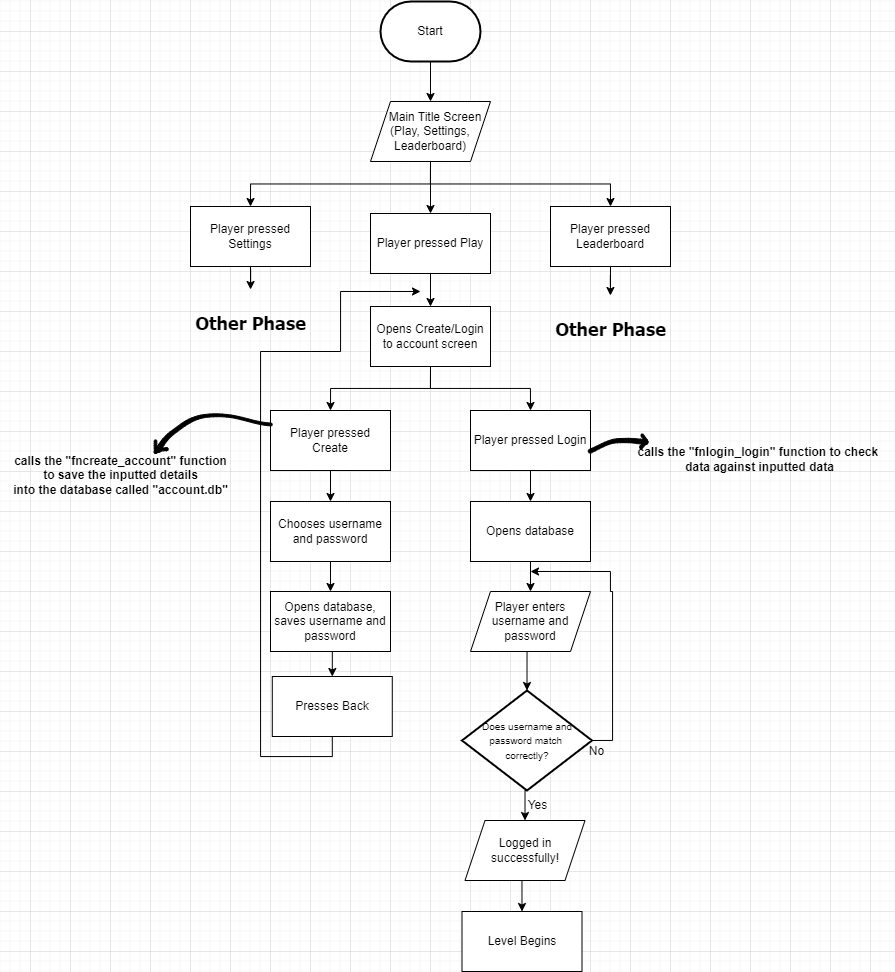

The diagram above was exported from draw.io. Its source (the exported page's mxGraphModel, read from the mxfile embedded in the PNG):
<mxGraphModel dx="2043" dy="540" grid="1" gridSize="10" guides="1" tooltips="1" connect="1" arrows="1" fold="1" page="1" pageScale="1" pageWidth="827" pageHeight="1169" math="0" shadow="0">
  <root>
    <mxCell id="0" />
    <mxCell id="1" parent="0" />
    <mxCell id="OQwK4PUAjZ0ECOrauv-y-3" style="edgeStyle=orthogonalEdgeStyle;rounded=0;orthogonalLoop=1;jettySize=auto;html=1;exitX=0.5;exitY=1;exitDx=0;exitDy=0;exitPerimeter=0;entryX=0.5;entryY=0;entryDx=0;entryDy=0;" parent="1" source="OQwK4PUAjZ0ECOrauv-y-1" target="OQwK4PUAjZ0ECOrauv-y-2" edge="1">
      <mxGeometry relative="1" as="geometry" />
    </mxCell>
    <mxCell id="OQwK4PUAjZ0ECOrauv-y-1" value="Start" style="strokeWidth=2;html=1;shape=mxgraph.flowchart.terminator;whiteSpace=wrap;" parent="1" vertex="1">
      <mxGeometry x="350" y="10" width="100" height="60" as="geometry" />
    </mxCell>
    <mxCell id="OQwK4PUAjZ0ECOrauv-y-5" style="edgeStyle=orthogonalEdgeStyle;rounded=0;orthogonalLoop=1;jettySize=auto;html=1;exitX=0.5;exitY=1;exitDx=0;exitDy=0;entryX=0.5;entryY=0;entryDx=0;entryDy=0;" parent="1" source="OQwK4PUAjZ0ECOrauv-y-2" target="OQwK4PUAjZ0ECOrauv-y-4" edge="1">
      <mxGeometry relative="1" as="geometry" />
    </mxCell>
    <mxCell id="OQwK4PUAjZ0ECOrauv-y-11" style="edgeStyle=orthogonalEdgeStyle;rounded=0;orthogonalLoop=1;jettySize=auto;html=1;exitX=0.5;exitY=1;exitDx=0;exitDy=0;entryX=0.5;entryY=0;entryDx=0;entryDy=0;" parent="1" source="OQwK4PUAjZ0ECOrauv-y-2" target="OQwK4PUAjZ0ECOrauv-y-8" edge="1">
      <mxGeometry relative="1" as="geometry" />
    </mxCell>
    <mxCell id="OQwK4PUAjZ0ECOrauv-y-12" style="edgeStyle=orthogonalEdgeStyle;rounded=0;orthogonalLoop=1;jettySize=auto;html=1;exitX=0.5;exitY=1;exitDx=0;exitDy=0;entryX=0.5;entryY=0;entryDx=0;entryDy=0;" parent="1" source="OQwK4PUAjZ0ECOrauv-y-2" target="OQwK4PUAjZ0ECOrauv-y-9" edge="1">
      <mxGeometry relative="1" as="geometry" />
    </mxCell>
    <mxCell id="OQwK4PUAjZ0ECOrauv-y-2" value="&amp;nbsp; &amp;nbsp; Main Title Screen&amp;nbsp;&lt;div&gt;(Play, Settings, Leaderboard)&lt;/div&gt;" style="shape=parallelogram;perimeter=parallelogramPerimeter;whiteSpace=wrap;html=1;fixedSize=1;" parent="1" vertex="1">
      <mxGeometry x="340" y="110" width="120" height="60" as="geometry" />
    </mxCell>
    <mxCell id="OQwK4PUAjZ0ECOrauv-y-7" style="edgeStyle=orthogonalEdgeStyle;rounded=0;orthogonalLoop=1;jettySize=auto;html=1;exitX=0.5;exitY=1;exitDx=0;exitDy=0;entryX=0.5;entryY=0;entryDx=0;entryDy=0;" parent="1" source="OQwK4PUAjZ0ECOrauv-y-4" target="OQwK4PUAjZ0ECOrauv-y-6" edge="1">
      <mxGeometry relative="1" as="geometry" />
    </mxCell>
    <mxCell id="OQwK4PUAjZ0ECOrauv-y-4" value="Player pressed Play" style="rounded=0;whiteSpace=wrap;html=1;" parent="1" vertex="1">
      <mxGeometry x="340" y="222" width="120" height="60" as="geometry" />
    </mxCell>
    <mxCell id="OQwK4PUAjZ0ECOrauv-y-22" style="edgeStyle=orthogonalEdgeStyle;rounded=0;orthogonalLoop=1;jettySize=auto;html=1;exitX=0.5;exitY=1;exitDx=0;exitDy=0;entryX=0.5;entryY=0;entryDx=0;entryDy=0;" parent="1" source="OQwK4PUAjZ0ECOrauv-y-6" target="OQwK4PUAjZ0ECOrauv-y-20" edge="1">
      <mxGeometry relative="1" as="geometry" />
    </mxCell>
    <mxCell id="OQwK4PUAjZ0ECOrauv-y-23" style="edgeStyle=orthogonalEdgeStyle;rounded=0;orthogonalLoop=1;jettySize=auto;html=1;exitX=0.5;exitY=1;exitDx=0;exitDy=0;entryX=0.5;entryY=0;entryDx=0;entryDy=0;" parent="1" source="OQwK4PUAjZ0ECOrauv-y-6" target="OQwK4PUAjZ0ECOrauv-y-21" edge="1">
      <mxGeometry relative="1" as="geometry" />
    </mxCell>
    <mxCell id="OQwK4PUAjZ0ECOrauv-y-6" value="Opens Create/Login to account screen" style="rounded=0;whiteSpace=wrap;html=1;" parent="1" vertex="1">
      <mxGeometry x="340" y="315" width="120" height="60" as="geometry" />
    </mxCell>
    <mxCell id="OQwK4PUAjZ0ECOrauv-y-16" style="edgeStyle=orthogonalEdgeStyle;rounded=0;orthogonalLoop=1;jettySize=auto;html=1;exitX=0.5;exitY=1;exitDx=0;exitDy=0;" parent="1" source="OQwK4PUAjZ0ECOrauv-y-8" target="OQwK4PUAjZ0ECOrauv-y-15" edge="1">
      <mxGeometry relative="1" as="geometry" />
    </mxCell>
    <mxCell id="OQwK4PUAjZ0ECOrauv-y-8" value="Player pressed Leaderboard" style="rounded=0;whiteSpace=wrap;html=1;" parent="1" vertex="1">
      <mxGeometry x="520" y="215" width="120" height="60" as="geometry" />
    </mxCell>
    <mxCell id="OQwK4PUAjZ0ECOrauv-y-14" style="edgeStyle=orthogonalEdgeStyle;rounded=0;orthogonalLoop=1;jettySize=auto;html=1;exitX=0.5;exitY=1;exitDx=0;exitDy=0;" parent="1" source="OQwK4PUAjZ0ECOrauv-y-9" target="OQwK4PUAjZ0ECOrauv-y-13" edge="1">
      <mxGeometry relative="1" as="geometry" />
    </mxCell>
    <mxCell id="OQwK4PUAjZ0ECOrauv-y-9" value="Player pressed Settings" style="rounded=0;whiteSpace=wrap;html=1;" parent="1" vertex="1">
      <mxGeometry x="160" y="215" width="120" height="60" as="geometry" />
    </mxCell>
    <mxCell id="OQwK4PUAjZ0ECOrauv-y-13" value="&lt;h2&gt;&lt;font face=&quot;Tahoma&quot; style=&quot;font-size: 18px;&quot;&gt;Other Phase&lt;/font&gt;&lt;/h2&gt;" style="text;html=1;align=center;verticalAlign=middle;resizable=0;points=[];autosize=1;strokeColor=none;fillColor=none;" parent="1" vertex="1">
      <mxGeometry x="155" y="298" width="130" height="70" as="geometry" />
    </mxCell>
    <mxCell id="OQwK4PUAjZ0ECOrauv-y-15" value="&lt;h2&gt;&lt;font face=&quot;Tahoma&quot; style=&quot;font-size: 18px;&quot;&gt;Other Phase&lt;/font&gt;&lt;/h2&gt;" style="text;html=1;align=center;verticalAlign=middle;resizable=0;points=[];autosize=1;strokeColor=none;fillColor=none;" parent="1" vertex="1">
      <mxGeometry x="515" y="304" width="130" height="70" as="geometry" />
    </mxCell>
    <mxCell id="OQwK4PUAjZ0ECOrauv-y-25" style="edgeStyle=orthogonalEdgeStyle;rounded=0;orthogonalLoop=1;jettySize=auto;html=1;exitX=0.5;exitY=1;exitDx=0;exitDy=0;entryX=0.5;entryY=0;entryDx=0;entryDy=0;" parent="1" source="OQwK4PUAjZ0ECOrauv-y-20" target="OQwK4PUAjZ0ECOrauv-y-24" edge="1">
      <mxGeometry relative="1" as="geometry" />
    </mxCell>
    <mxCell id="OQwK4PUAjZ0ECOrauv-y-20" value="Player pressed Create" style="rounded=0;whiteSpace=wrap;html=1;" parent="1" vertex="1">
      <mxGeometry x="240" y="419" width="120" height="60" as="geometry" />
    </mxCell>
    <mxCell id="OQwK4PUAjZ0ECOrauv-y-32" style="edgeStyle=orthogonalEdgeStyle;rounded=0;orthogonalLoop=1;jettySize=auto;html=1;exitX=0.5;exitY=1;exitDx=0;exitDy=0;entryX=0.5;entryY=0;entryDx=0;entryDy=0;" parent="1" source="OQwK4PUAjZ0ECOrauv-y-21" target="OQwK4PUAjZ0ECOrauv-y-30" edge="1">
      <mxGeometry relative="1" as="geometry" />
    </mxCell>
    <mxCell id="OQwK4PUAjZ0ECOrauv-y-21" value="Player pressed Login" style="rounded=0;whiteSpace=wrap;html=1;" parent="1" vertex="1">
      <mxGeometry x="440" y="419" width="120" height="60" as="geometry" />
    </mxCell>
    <mxCell id="OQwK4PUAjZ0ECOrauv-y-27" style="edgeStyle=orthogonalEdgeStyle;rounded=0;orthogonalLoop=1;jettySize=auto;html=1;exitX=0.5;exitY=1;exitDx=0;exitDy=0;entryX=0.5;entryY=0;entryDx=0;entryDy=0;" parent="1" source="OQwK4PUAjZ0ECOrauv-y-24" target="OQwK4PUAjZ0ECOrauv-y-26" edge="1">
      <mxGeometry relative="1" as="geometry" />
    </mxCell>
    <mxCell id="OQwK4PUAjZ0ECOrauv-y-24" value="Chooses username and password" style="rounded=0;whiteSpace=wrap;html=1;" parent="1" vertex="1">
      <mxGeometry x="240" y="510" width="120" height="60" as="geometry" />
    </mxCell>
    <mxCell id="v7pvEh4qmXIhS8QHx5-D-5" style="edgeStyle=orthogonalEdgeStyle;rounded=0;orthogonalLoop=1;jettySize=auto;html=1;exitX=0.5;exitY=1;exitDx=0;exitDy=0;entryX=0.5;entryY=0;entryDx=0;entryDy=0;" edge="1" parent="1" source="OQwK4PUAjZ0ECOrauv-y-26" target="v7pvEh4qmXIhS8QHx5-D-2">
      <mxGeometry relative="1" as="geometry" />
    </mxCell>
    <mxCell id="OQwK4PUAjZ0ECOrauv-y-26" value="Opens database, saves username and password" style="rounded=0;whiteSpace=wrap;html=1;" parent="1" vertex="1">
      <mxGeometry x="240" y="600" width="120" height="60" as="geometry" />
    </mxCell>
    <mxCell id="OQwK4PUAjZ0ECOrauv-y-40" style="edgeStyle=orthogonalEdgeStyle;rounded=0;orthogonalLoop=1;jettySize=auto;html=1;exitX=0.5;exitY=1;exitDx=0;exitDy=0;entryX=0.5;entryY=0;entryDx=0;entryDy=0;" parent="1" source="OQwK4PUAjZ0ECOrauv-y-30" target="OQwK4PUAjZ0ECOrauv-y-38" edge="1">
      <mxGeometry relative="1" as="geometry" />
    </mxCell>
    <mxCell id="OQwK4PUAjZ0ECOrauv-y-30" value="Opens database" style="rounded=0;whiteSpace=wrap;html=1;" parent="1" vertex="1">
      <mxGeometry x="440" y="510" width="120" height="60" as="geometry" />
    </mxCell>
    <mxCell id="OQwK4PUAjZ0ECOrauv-y-35" style="edgeStyle=orthogonalEdgeStyle;rounded=0;orthogonalLoop=1;jettySize=auto;html=1;exitX=0.5;exitY=1;exitDx=0;exitDy=0;exitPerimeter=0;entryX=0.5;entryY=0;entryDx=0;entryDy=0;" parent="1" source="OQwK4PUAjZ0ECOrauv-y-31" target="OQwK4PUAjZ0ECOrauv-y-34" edge="1">
      <mxGeometry relative="1" as="geometry" />
    </mxCell>
    <mxCell id="OQwK4PUAjZ0ECOrauv-y-42" style="edgeStyle=orthogonalEdgeStyle;rounded=0;orthogonalLoop=1;jettySize=auto;html=1;exitX=1;exitY=0.5;exitDx=0;exitDy=0;exitPerimeter=0;" parent="1" source="OQwK4PUAjZ0ECOrauv-y-31" edge="1">
      <mxGeometry relative="1" as="geometry">
        <mxPoint x="500" y="580" as="targetPoint" />
        <Array as="points">
          <mxPoint x="582" y="749" />
          <mxPoint x="582" y="600" />
          <mxPoint x="580" y="600" />
          <mxPoint x="580" y="580" />
        </Array>
      </mxGeometry>
    </mxCell>
    <mxCell id="OQwK4PUAjZ0ECOrauv-y-31" value="&lt;font style=&quot;font-size: 10px;&quot;&gt;Does username and password match&amp;nbsp;&lt;/font&gt;&lt;div&gt;&lt;font style=&quot;font-size: 10px;&quot;&gt;correctly?&lt;/font&gt;&lt;/div&gt;" style="strokeWidth=2;html=1;shape=mxgraph.flowchart.decision;whiteSpace=wrap;" parent="1" vertex="1">
      <mxGeometry x="431.5" y="699" width="130" height="100" as="geometry" />
    </mxCell>
    <mxCell id="OQwK4PUAjZ0ECOrauv-y-44" style="edgeStyle=orthogonalEdgeStyle;rounded=0;orthogonalLoop=1;jettySize=auto;html=1;exitX=0.5;exitY=1;exitDx=0;exitDy=0;entryX=0.5;entryY=0;entryDx=0;entryDy=0;" parent="1" source="OQwK4PUAjZ0ECOrauv-y-34" target="OQwK4PUAjZ0ECOrauv-y-43" edge="1">
      <mxGeometry relative="1" as="geometry" />
    </mxCell>
    <mxCell id="OQwK4PUAjZ0ECOrauv-y-34" value="Logged in successfully!" style="shape=parallelogram;perimeter=parallelogramPerimeter;whiteSpace=wrap;html=1;fixedSize=1;" parent="1" vertex="1">
      <mxGeometry x="434.5" y="829" width="120" height="60" as="geometry" />
    </mxCell>
    <mxCell id="OQwK4PUAjZ0ECOrauv-y-36" value="Yes" style="text;html=1;align=center;verticalAlign=middle;resizable=0;points=[];autosize=1;strokeColor=none;fillColor=none;" parent="1" vertex="1">
      <mxGeometry x="486.5" y="799" width="40" height="30" as="geometry" />
    </mxCell>
    <mxCell id="OQwK4PUAjZ0ECOrauv-y-37" value="No" style="text;html=1;align=center;verticalAlign=middle;resizable=0;points=[];autosize=1;strokeColor=none;fillColor=none;" parent="1" vertex="1">
      <mxGeometry x="545.5" y="745" width="40" height="30" as="geometry" />
    </mxCell>
    <mxCell id="OQwK4PUAjZ0ECOrauv-y-38" value="Player enters username and password" style="shape=parallelogram;perimeter=parallelogramPerimeter;whiteSpace=wrap;html=1;fixedSize=1;" parent="1" vertex="1">
      <mxGeometry x="440" y="600" width="120" height="60" as="geometry" />
    </mxCell>
    <mxCell id="OQwK4PUAjZ0ECOrauv-y-41" style="edgeStyle=orthogonalEdgeStyle;rounded=0;orthogonalLoop=1;jettySize=auto;html=1;exitX=0.5;exitY=1;exitDx=0;exitDy=0;entryX=0.5;entryY=0;entryDx=0;entryDy=0;entryPerimeter=0;" parent="1" source="OQwK4PUAjZ0ECOrauv-y-38" target="OQwK4PUAjZ0ECOrauv-y-31" edge="1">
      <mxGeometry relative="1" as="geometry" />
    </mxCell>
    <mxCell id="OQwK4PUAjZ0ECOrauv-y-43" value="Level Begins" style="rounded=0;whiteSpace=wrap;html=1;" parent="1" vertex="1">
      <mxGeometry x="431.5" y="920" width="120" height="60" as="geometry" />
    </mxCell>
    <mxCell id="OQwK4PUAjZ0ECOrauv-y-45" value="&lt;b&gt;calls the &quot;fnlogin_login&quot; function to check&amp;nbsp;&lt;/b&gt;&lt;div&gt;&lt;b&gt;data against inputted data&lt;/b&gt;&lt;/div&gt;" style="text;html=1;align=center;verticalAlign=middle;resizable=0;points=[];autosize=1;strokeColor=none;fillColor=none;" parent="1" vertex="1">
      <mxGeometry x="594.21" y="448.34000000000003" width="270" height="40" as="geometry" />
    </mxCell>
    <mxCell id="IPmVgixwaOxblDAmcIRM-1" value="&lt;b&gt;calls the &quot;fncreate_account&quot; function&lt;/b&gt;&lt;div&gt;&lt;b&gt;&amp;nbsp;to save the&amp;nbsp;&lt;/b&gt;&lt;b style=&quot;background-color: initial;&quot;&gt;inputted details&amp;nbsp;&lt;/b&gt;&lt;/div&gt;&lt;div&gt;&lt;b style=&quot;background-color: initial;&quot;&gt;into the database&amp;nbsp;&lt;/b&gt;&lt;b style=&quot;background-color: initial;&quot;&gt;called &quot;account.db&quot;&lt;/b&gt;&lt;/div&gt;" style="text;html=1;align=center;verticalAlign=middle;resizable=0;points=[];autosize=1;strokeColor=none;fillColor=none;" parent="1" vertex="1">
      <mxGeometry x="-30" y="454" width="240" height="60" as="geometry" />
    </mxCell>
    <mxCell id="IPmVgixwaOxblDAmcIRM-3" value="" style="shape=stencil(rVjLbhsxDPwaXwlJpF7ntP2PAHEao2kcJOnr78utwa3E9U5QoDfH4VgUyRmSOvDN68Pt8/GQwuvby/nL8cfp7u3hwB8OKZ2eHo4vpzf9dOCPB765P78cP7+cvz3dXf5+vl0sl09fz9+XX/h5wfVGhRdUCr8u33AkiX+++XQBPJ6eRoBQqjMgUEj7gNappAmQKhVwQhPi2aUkFGQfULs5YIDYqSIAU28zIFOp+4CiJzhAogTuUITq7JJ6VIB9oNIn+0ap79vnQq1M9pUyA3um1Jw9A3vplDe/D+4rmXpx/scM7BMJu/gIyBh3inPVxUgMHOJCPAc0MtUAANuaKPDKypM6X1mrLgMi6BXz7FJiCsAljbnMJ6RCFUQ1ZUrBkxkxJyXqDqCJRCcEu6IBJJoeXAVErYM5rKJhBSfETSXlaHG7DlBxmMOq5IgIoB7Pd1C2CgA0H6SaqCK1oO64HE0+rpOTWGb7Zr9wnTw+y13VC4gLe63omMzs/dEm0VEVGbFWexU74H+iEL09um/0/UDtM+BNoMrefwbxDya1qz2mWTBOrfYC6yH49tQTzFew1rLaB2vSO/auwba1Ynfi6SjZtCEjSlLL3h7qFmXZ2CNx9/Ws9ij+bP9d7bU9o2ZDUXw8GxBqsc4y5KuB/CofHb/EesmO/31Tbx3kl621D/UMG4392sgX4I+OMnN8YggwwdEUfCQ8SHCgnvwFUAICibOvJkk79nEjiIIJ7OxV8iAho/Mn2jj1X+x1knCEjO8UkCN8FTiCrz19aHgo/s3KZeiojAQi2LA39GyoQCopbiqocDrT4c0DGPZUHd5cDlgnEZBjHVTE7TXJztwbhVxVL/MaaKuaNpl1RZkX0QmZ2kzkWO2b6wC9ogMIHMN1dXNjvqYSTsnJa1fF0qWTiSslWEmaJDdLaHPAe4TTdjws6p7SZvtgi8juHpSdPVLGvArJYA9qImtnZGePpFr3RDcdRzgalLyhgTWrvUU3zyzINkxd36Rl0wpgSdfNDqTMjqC3tlWpBg6gzbhvxD3h6UmbdXYAPN4vzcutZeuEfR3QTXnGBw0MkM0LiGBAcSdkOBIpwPFgSTQKa/eFp2sOCuswQwz6mEEXX46Ya0/1DLXx5RIO0OGjwDKmzAq8vF2hVHdbDAcA0kcFJMe3CBV4Wa0272+MEvHPD3bvA/TD3/fB+9Pj4+V5cfy/f0/Ury5vkfzxNw==);lineShape=1;strokeColor=default;" parent="1" vertex="1">
      <mxGeometry x="125.38758397512379" y="422.3635252062603" width="116.40444100141781" height="38.48619673689279" as="geometry" />
    </mxCell>
    <mxCell id="IPmVgixwaOxblDAmcIRM-5" value="" style="shape=stencil(lVfZctswDPwavWJIggf4nKb/kZk4taeunXGcHn9fqCoVEwo3kzdZxhLEsQto4ruX/cPzbgru5Xo5f9/9Ojxe9xN/mUI4nPa7y+GqTxPfT3z3dL7svl3Or6fH5ffzw2w5P/04/5xP+L3gPInMoOD+LC9KpOr/vfm62B8Ppxt7IcmdfQ6U09jeJ4qlA8QKHYRALnYALsQIUNp5DRAycR0DmMnXDuALBggx9wBHEQQdmVyf1UQF2Qs514dAEsb2SSPoQ/YUI7DfnO+o8Nhea1qLsWdw/1wo2fP/O3zXviTKYuwrsteWiSY/EdiL1jOa/CP7min1+RTKIP+1UOnvrw3ByMGGNp4pgYrV2i5w06MV9KgCat/UYW3zIaBv6jloFENtPb8SkyH1NejUX0mZLMhDsR6io4yylMn3dY6qZ+hKkcRbAKNK8yaGSg6lVeWw98Af9J63XGOH0+qpGDIkKJCzhx7gtfYZxpBMtybyCKBZMt3qcdCx6U8D1KaYo0K7PkkCBU87icWcn1AA2qpG4QPOqZLBKHDGEWvK+xTNmg08eOc2QyG37h1qhiHoOktHUZvJySqEqPVKY9cNGwTlNVv6KN8goxOFtAEgvn0WIFsZ094Dw1B0FhuCpsbx0XQzV2Lf+DEcn0aKK3EBALY7kgIQQXUB8GkDQBsD2ywpIIAr6QojmxhQa8S4qYOHHNVZ4HtOs6oIoNwsvGY66BEI4NosWAGlsfb91TM2uqx7hlAAafXSLrCu254CaL5ZR3sPkuD8iZSNsAoVtNva/V9VpIA6c/P+tvngXS/YnM7SCRz4toTcBBDA+c6OT9Uc1Ki6uZuAGS4lzjKnOtgTG9UWvPQ4S2VZSziwD/1sFt80dmCfe/sicEXSfuxnQlENB6P5sx+QH9vrw9vX6tPheFw+dm//t1+3+mr5Mub7vw==);lineShape=1;strokeColor=default;" parent="1" vertex="1">
      <mxGeometry x="557.7269429771095" y="446.8394621735996" width="59.67417887613237" height="14.769943380429254" as="geometry" />
    </mxCell>
    <mxCell id="IPmVgixwaOxblDAmcIRM-10" value="" style="shape=stencil(hVbLctswDPwaXTEEQYLgOUn/IzNxak0cO+O4r78vVA1VgZaQm0RiRexiAXGgh8/j88dhiOHzdr28HX6NL7fjQI9DjOP5eLiON30a6Gmgh9fL9fD9evlxfpnfP56nyOnp/fJz+sLvGUcFUCZUDH/mlQKx/Fv4NsefxvMqPlWQYuIjQkn7gJqBgz0AgdEBCNQOwFDiPgBDgGAREiEF94hiSYtAcFgrCbKsKwE6OdXQthdAgeDIJAS5WkCF5MikoiTuAVX2Aazfs6QnGRyVmIA6gNay7gOyfq/jgK6ZMgNagGSoDumce/eJCs0OoIBka6YE7NSBEaotnOpWPZUKsK0DL5XZLlyCZDmwpuQUTrBlvAIUcgDSnLNKyW251Ny/qKSyek0tzcwrWavXDzo2ukqHZsc9QLInCEP0TuCmycp82eMQew5qb3HsLXfmUxnEa1HdttZYjaptxDJLV01NTqk5twZbANwO3QZoYa03VAdxepTvJ5kCnMphhmBbLoU2PTcBOmZsRjG70xsB7bTXFa9ud38HlJbhXrwde5iaZjv5kDUeKl8nf2rdvnQniDeRoNrOIaiOIxDv0ofisMVlprf44P53dDuXLt6z9FTM1MV7bRlrzxfbwraa1McniF781oXHsfPXFyR9+H+7eh1Pp/lytt7vb2O6NN/k6Okv);lineShape=1;strokeColor=default;" parent="1" vertex="1">
      <mxGeometry x="610.3966267736987" y="442.38974538539514" width="6.274180083511055" height="7.815458452695793" as="geometry" />
    </mxCell>
    <mxCell id="IPmVgixwaOxblDAmcIRM-11" value="" style="shape=stencil(lVbLctswDPwaXTEkwQd4TtP/yEyc2lPXzjhum/x9oWqoGqi8094oCSvisQtg4oe3/dPrbkrh7Xo5f939PDxf9xN/mlI6nPa7y+Gqp4kfJ354OV92Xy7n76fn5fn1abacT9/OP+Y/vC+43qj2GZXCx/ImJWrt95vPC+B4ON0ApFOOBsCVAt8HtEJJDKBkigDATLEaQC8U8n1AkuHACpBx5zYgUQgW0KnH+4BYqP0FaMAl/WqzqnmWcN8+kzj7TKkDh6hYf7QsBUQcfMCiNSjIvtiMNoH/Z1+BxpQrIAUlW+LaiVEBlJTFAioVQNMo1LMFFCqIRIVi9zcglziQ2JirwBqzCqHZJGlUIEmsvLZBtwa1qQBHI2Ecg6rfalNkMHcbkEfWV6IyVUAkVYI4MTdiEINKIbgblNogS1FzYmOIYaX7NiJSdVcIVcCNOjy+aUgVpDVRdv0oUoJqcx1SKgwgjP652gfKCXWLbmmhPTkANRc/E5r2A+B/8Sya7UHJcvAOMZZ/6RRtBTQHDHiqUozJukQZRKwOV2ufYXvR9ibWPg1xb9u3kZBhH6iBiolSNDh7xAjRAcXOPoIK6LhwJVOGgv+rypNtRQxHcq+U7JZQ4PxQAWY3oIaD2/bdU1QnBAr4piesiALbtV7BtsRxXX22Af+7Sv0DQA9/NreXw/G4LH633/2mp6+WLZEffwE=);lineShape=1;strokeColor=default;" parent="1" vertex="1">
      <mxGeometry x="609.2084314804142" y="448.3374872741489" width="7.790027858130088" height="8.788803573907899" as="geometry" />
    </mxCell>
    <mxCell id="IPmVgixwaOxblDAmcIRM-12" value="" style="shape=stencil(lVbZctswDPwavWII3nhO0//ITJxaU9fOOO7194WqkWrA9rp+oygswV1cHNLTx/blfTPE8HE6Hr5ufo6vp+2QPg0xjvvt5jiedDWk5yE9vR2Omy/Hw/f96/z9/jJZTqtvhx/TCb9mXO9U04SK4fe8I5Tl78bn2X437s/tG8Vg7GOlhAHVApKQBADQ39EAaqCQbgNEKYgBTJdEAKFuPUig0gCgLhdYAWk54hbpZknrERUAWqHGFtCXI64CKlNyHJQVIJ2VQ/YAFIfElIu/EgKwEF+QFkCaA8VmAZkY5FKhbgOtcZMORKJsNZqSEWjETM1lUqYCKEfVqFoAkzAQNVO2GvVADDTK4jVqQikDzuuNzwAVAFr3gI5V1QLtDpAoAg+yluMKqMQVJYZWvHMhi9K3XPiSjtRQSStHV9JagsCDiuLrpxODUNdK0WWrwC5TeMmEBXCmw/VsUhmTd4GSI0bq3QK0IsCdWFUsXiYGgHolDgGW6GP2F4lxZzhE3ybvTB/la+3vjDe+CDIcn5GK7RfrOL2hjju9UCgwWq5ZJGJgr2qyjS7DKTWRs+mjcxOcr1q7MYjzuQTfKLC9xt6NKHyfKktP+D++TYujPKCn9kH3mMLx0nGULtIBtJSHH2t37XXx72X4Nu5288Py/L9/SerW/ApNz38A);lineShape=1;strokeColor=default;" parent="1" vertex="1">
      <mxGeometry x="123.65960625765524" y="448.37417038285196" width="2.981346627696439" height="13.615035219084803" as="geometry" />
    </mxCell>
    <mxCell id="IPmVgixwaOxblDAmcIRM-13" value="" style="shape=stencil(lVbZbuMwDPwavxISRV3Pbfc/CjTdGE2TIk33+Pul11AayvYUfXMUDsVjhtQQ7t73j2+7gd375Xx62f0eny77IdwPzONxvzuPF/0awsMQ7p5P593P8+nj+DT/fnucLKev19OvycOfGSfEaQKx+zsfxEg1/D/5MdsfxuONvReKxQBCIQEAXgA4USrbAGGSaAB6pwBAzC2ABtALZNu+FCrV2Dtybtu+akBsAyJB9pGi9a8HCdgXctn6Z3IIUPsLNAMGEXl3zfCKqOQjvIJtE0KmigCLJkikjKoklG1Vo29MWQdo1b0FCFVQppKpSM/t6AFAKHSNC+TRDb5nhhQIyFpWG5J4cgwAyo1ObgxzmAC2cRwwQInQsU9gpzXpYJPOlJH9YsQwJWSfG28+5ekxLzh39gkkrMRL1n9o82CL2cH2rFLKWDrWv1cPWM61k3MiDwaYApLVWojkkdZKE/uVdoEY5azatVqTSgUlzW3E3YgT5VAquYU4IS2+C0hadZt0TFQAQMVeLbETNxergFAXi6dQBH3QRcCddApVNLilX1U1tYGwDmAqNiTtPRrD3vXr+WZZrDeil9vEX6C31PdNIxIw8oScpZ6SEa1z7VFn7xt51zNuA7fZlwSp7fqRXfD6X6zarPGDfF0/TlOFNPX9vE7SHkwb9Ynd2qxt827U/3svwq/t9ePz+fk8Hg7z6/X2//65qkfzUzc8/AM=);lineShape=1;strokeColor=default;" parent="1" vertex="1">
      <mxGeometry x="123.6669786787686" y="456.1330312403413" width="13.92034798589475" height="5.526273392785583" as="geometry" />
    </mxCell>
    <mxCell id="v7pvEh4qmXIhS8QHx5-D-3" style="edgeStyle=orthogonalEdgeStyle;rounded=0;orthogonalLoop=1;jettySize=auto;html=1;exitX=0.5;exitY=1;exitDx=0;exitDy=0;" edge="1" parent="1" source="v7pvEh4qmXIhS8QHx5-D-2">
      <mxGeometry relative="1" as="geometry">
        <mxPoint x="389.99999999999955" y="300" as="targetPoint" />
        <Array as="points">
          <mxPoint x="302" y="765" />
          <mxPoint x="230" y="765" />
          <mxPoint x="230" y="360" />
          <mxPoint x="310" y="360" />
          <mxPoint x="310" y="300" />
        </Array>
      </mxGeometry>
    </mxCell>
    <mxCell id="v7pvEh4qmXIhS8QHx5-D-2" value="Presses Back" style="rounded=0;whiteSpace=wrap;html=1;" vertex="1" parent="1">
      <mxGeometry x="241.79" y="685" width="120" height="60" as="geometry" />
    </mxCell>
  </root>
</mxGraphModel>